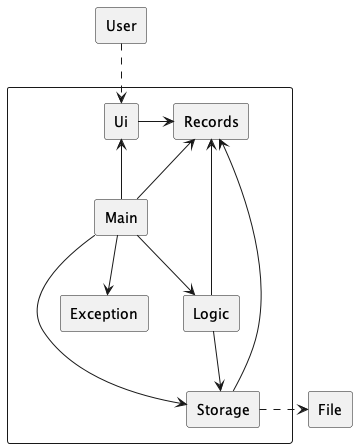

The diagram above was rendered by PlantUML. Its source (embedded in the PNG):
@startuml
skinparam componentStyle rectangle

component {
 [Ui] -right-> [Records]
 [Logic] -down->[Storage]
 [Logic] -down-> [Records]
 [Main] --> [Ui]
 [Main] --> [Logic]
 [Main] --> [Storage]
 [Main] -up-> [Records]
 [Main] -down-> [Exception]
}
[Storage] -up-> [Records]
[Storage] .right.> [File]
[User] ..> Ui

@enduml